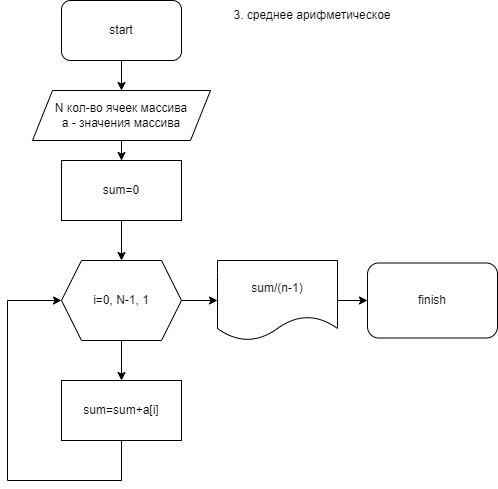

The diagram above was exported from draw.io. Its source (the exported page's mxGraphModel, read from the mxfile embedded in the PNG):
<mxGraphModel dx="1434" dy="764" grid="1" gridSize="10" guides="1" tooltips="1" connect="1" arrows="1" fold="1" page="1" pageScale="1" pageWidth="827" pageHeight="1169" math="0" shadow="0">
  <root>
    <mxCell id="0" />
    <mxCell id="1" parent="0" />
    <mxCell id="cUy-_RRFQpXdD79gUOka-5" value="" style="edgeStyle=orthogonalEdgeStyle;rounded=0;orthogonalLoop=1;jettySize=auto;html=1;" parent="1" source="cUy-_RRFQpXdD79gUOka-1" target="cUy-_RRFQpXdD79gUOka-2" edge="1">
      <mxGeometry relative="1" as="geometry" />
    </mxCell>
    <mxCell id="cUy-_RRFQpXdD79gUOka-1" value="start" style="rounded=1;whiteSpace=wrap;html=1;" parent="1" vertex="1">
      <mxGeometry x="354" y="20" width="120" height="60" as="geometry" />
    </mxCell>
    <mxCell id="ZauK5OhOnls7noC2_buS-4" value="" style="edgeStyle=orthogonalEdgeStyle;rounded=0;orthogonalLoop=1;jettySize=auto;html=1;" parent="1" source="cUy-_RRFQpXdD79gUOka-2" target="ZauK5OhOnls7noC2_buS-1" edge="1">
      <mxGeometry relative="1" as="geometry" />
    </mxCell>
    <mxCell id="cUy-_RRFQpXdD79gUOka-2" value="&lt;font style=&quot;vertical-align: inherit;&quot;&gt;&lt;font style=&quot;vertical-align: inherit;&quot;&gt;N кол-во ячеек массива&lt;br&gt;а - значения массива&lt;br&gt;&lt;/font&gt;&lt;/font&gt;" style="shape=parallelogram;perimeter=parallelogramPerimeter;whiteSpace=wrap;html=1;fixedSize=1;" parent="1" vertex="1">
      <mxGeometry x="325" y="110" width="178" height="50" as="geometry" />
    </mxCell>
    <mxCell id="cUy-_RRFQpXdD79gUOka-6" style="edgeStyle=orthogonalEdgeStyle;rounded=0;orthogonalLoop=1;jettySize=auto;html=1;exitX=0.5;exitY=1;exitDx=0;exitDy=0;" parent="1" source="cUy-_RRFQpXdD79gUOka-2" target="cUy-_RRFQpXdD79gUOka-2" edge="1">
      <mxGeometry relative="1" as="geometry" />
    </mxCell>
    <mxCell id="cUy-_RRFQpXdD79gUOka-11" value="" style="edgeStyle=orthogonalEdgeStyle;rounded=0;orthogonalLoop=1;jettySize=auto;html=1;" parent="1" source="cUy-_RRFQpXdD79gUOka-8" edge="1">
      <mxGeometry relative="1" as="geometry">
        <mxPoint x="414" y="400" as="targetPoint" />
      </mxGeometry>
    </mxCell>
    <mxCell id="cUy-_RRFQpXdD79gUOka-29" value="" style="edgeStyle=orthogonalEdgeStyle;rounded=0;orthogonalLoop=1;jettySize=auto;html=1;" parent="1" source="cUy-_RRFQpXdD79gUOka-8" target="cUy-_RRFQpXdD79gUOka-28" edge="1">
      <mxGeometry relative="1" as="geometry" />
    </mxCell>
    <mxCell id="cUy-_RRFQpXdD79gUOka-8" value="i=0, N-1, 1" style="shape=hexagon;perimeter=hexagonPerimeter2;whiteSpace=wrap;html=1;fixedSize=1;" parent="1" vertex="1">
      <mxGeometry x="354" y="280" width="120" height="80" as="geometry" />
    </mxCell>
    <mxCell id="cUy-_RRFQpXdD79gUOka-12" value="sum=sum+a[i]" style="whiteSpace=wrap;html=1;" parent="1" vertex="1">
      <mxGeometry x="354" y="400" width="120" height="60" as="geometry" />
    </mxCell>
    <mxCell id="cUy-_RRFQpXdD79gUOka-22" style="edgeStyle=orthogonalEdgeStyle;rounded=0;orthogonalLoop=1;jettySize=auto;html=1;exitX=0.5;exitY=1;exitDx=0;exitDy=0;entryX=0;entryY=0.5;entryDx=0;entryDy=0;" parent="1" source="cUy-_RRFQpXdD79gUOka-12" target="cUy-_RRFQpXdD79gUOka-8" edge="1">
      <mxGeometry relative="1" as="geometry">
        <mxPoint x="280" y="330" as="targetPoint" />
        <mxPoint x="414" y="590" as="sourcePoint" />
        <Array as="points">
          <mxPoint x="414" y="500" />
          <mxPoint x="300" y="500" />
          <mxPoint x="300" y="320" />
        </Array>
      </mxGeometry>
    </mxCell>
    <mxCell id="cUy-_RRFQpXdD79gUOka-31" value="" style="edgeStyle=orthogonalEdgeStyle;rounded=0;orthogonalLoop=1;jettySize=auto;html=1;" parent="1" source="cUy-_RRFQpXdD79gUOka-28" target="cUy-_RRFQpXdD79gUOka-30" edge="1">
      <mxGeometry relative="1" as="geometry" />
    </mxCell>
    <mxCell id="cUy-_RRFQpXdD79gUOka-28" value="sum/(n-1)" style="shape=document;whiteSpace=wrap;html=1;boundedLbl=1;" parent="1" vertex="1">
      <mxGeometry x="510" y="280" width="120" height="80" as="geometry" />
    </mxCell>
    <mxCell id="cUy-_RRFQpXdD79gUOka-30" value="finish" style="rounded=1;whiteSpace=wrap;html=1;" parent="1" vertex="1">
      <mxGeometry x="660" y="282.5" width="130" height="75" as="geometry" />
    </mxCell>
    <mxCell id="cUy-_RRFQpXdD79gUOka-32" value="3. среднее арифметическое" style="text;html=1;strokeColor=none;fillColor=none;align=center;verticalAlign=middle;whiteSpace=wrap;rounded=0;" parent="1" vertex="1">
      <mxGeometry x="510" y="20" width="190" height="30" as="geometry" />
    </mxCell>
    <mxCell id="ZauK5OhOnls7noC2_buS-5" value="" style="edgeStyle=orthogonalEdgeStyle;rounded=0;orthogonalLoop=1;jettySize=auto;html=1;" parent="1" source="ZauK5OhOnls7noC2_buS-1" target="cUy-_RRFQpXdD79gUOka-8" edge="1">
      <mxGeometry relative="1" as="geometry" />
    </mxCell>
    <mxCell id="ZauK5OhOnls7noC2_buS-1" value="sum=0" style="rounded=0;whiteSpace=wrap;html=1;" parent="1" vertex="1">
      <mxGeometry x="354" y="180" width="120" height="60" as="geometry" />
    </mxCell>
  </root>
</mxGraphModel>